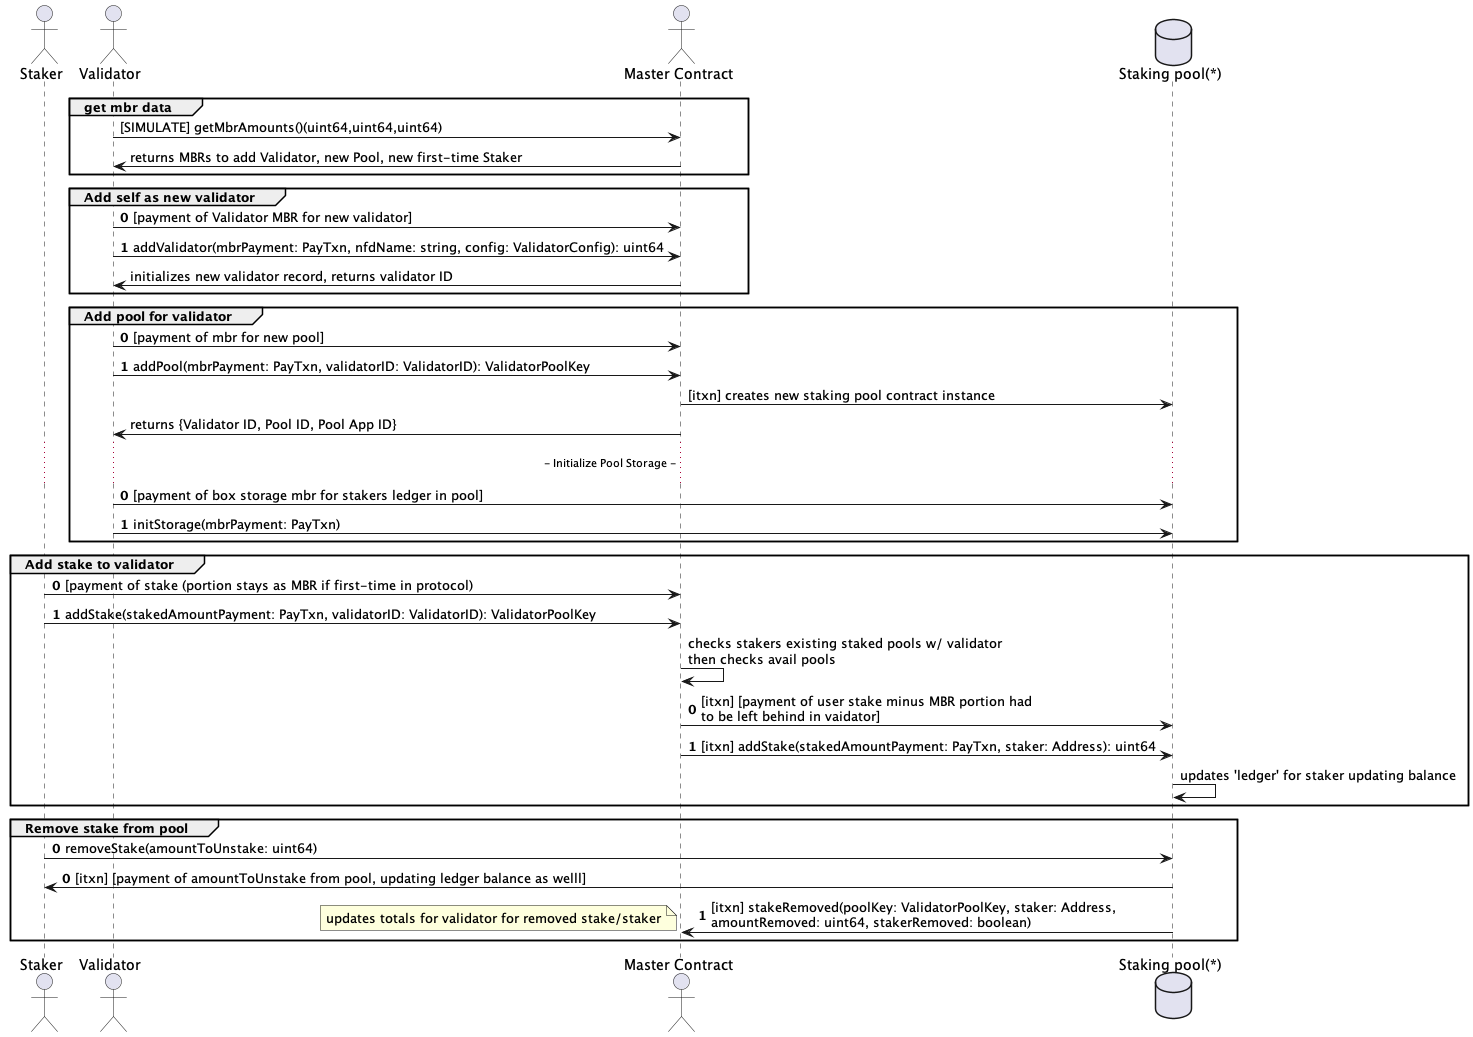

The diagram above was rendered by PlantUML. Its source (embedded in the PNG):
@startuml
actor "Staker" as staker
actor "Validator" as validator
actor "Master Contract" as master
database "Staking pool(*)" as pool
group get mbr data
validator -> master: [SIMULATE] getMbrAmounts()(uint64,uint64,uint64)
master->validator: returns MBRs to add Validator, new Pool, new first-time Staker
end
group Add self as new validator
autonumber 0
validator -> master: [payment of Validator MBR for new validator]
validator -> master: addValidator(mbrPayment: PayTxn, nfdName: string, config: ValidatorConfig): uint64
autonumber stop
master -> validator: initializes new validator record, returns validator ID
end
group Add pool for validator
autonumber 0
validator -> master: [payment of mbr for new pool]
validator -> master: addPool(mbrPayment: PayTxn, validatorID: ValidatorID): ValidatorPoolKey
autonumber stop
master -> pool: [itxn] creates new staking pool contract instance
master -> validator: returns {Validator ID, Pool ID, Pool App ID}
...  - Initialize Pool Storage - ...
autonumber 0
validator -> pool: [payment of box storage mbr for stakers ledger in pool]
validator -> pool: initStorage(mbrPayment: PayTxn)
autonumber stop
end
group Add stake to validator
autonumber 0
staker -> master: [payment of stake (portion stays as MBR if first-time in protocol)
staker -> master:  addStake(stakedAmountPayment: PayTxn, validatorID: ValidatorID): ValidatorPoolKey
autonumber stop
master -> master: checks stakers existing staked pools w/ validator\nthen checks avail pools
autonumber 0
master -> pool: [itxn] [payment of user stake minus MBR portion had\nto be left behind in vaidator]
master -> pool: [itxn] addStake(stakedAmountPayment: PayTxn, staker: Address): uint64
autonumber stop
pool -> pool: updates 'ledger' for staker updating balance
end
group Remove stake from pool
autonumber 0
staker -> pool: removeStake(amountToUnstake: uint64)
autonumber 0
pool -> staker: [itxn] [payment of amountToUnstake from pool, updating ledger balance as welll]
pool -> master: [itxn] stakeRemoved(poolKey: ValidatorPoolKey, staker: Address,\namountRemoved: uint64, stakerRemoved: boolean)
note left: updates totals for validator for removed stake/staker
end
@enduml